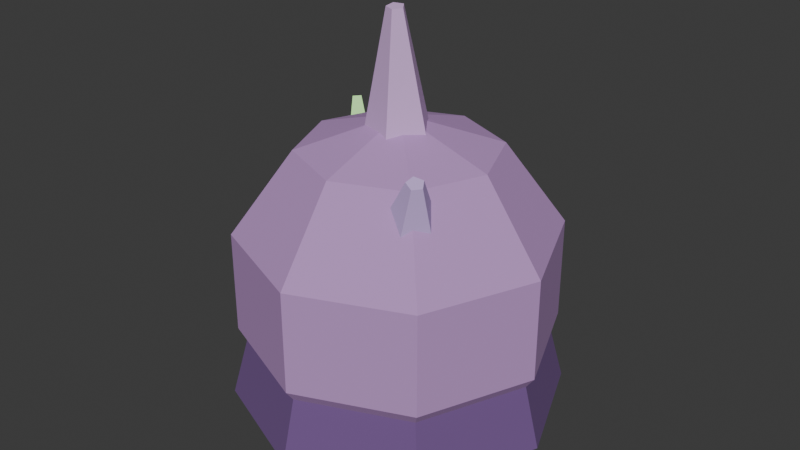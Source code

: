 # Source: bio_umb_item.blend  (saved by Blender 5.1.29; exported with 4.5.12 LTS)
import bpy
from mathutils import Matrix  # noqa: F401  (used for matrix-valued properties, if any)

bpy.ops.wm.read_factory_settings(use_empty=True)
scene = bpy.context.scene
scene.name = 'Scene'

# ---- collections
col_collection = bpy.data.collections.new('Collection'); scene.collection.children.link(col_collection)

# ---- materials (node trees are filled in below, after node groups)
mat_hemispheremat = bpy.data.materials.new('HemisphereMat')
mat_hemispheremat.diffuse_color = (0.1647, 0.08235, 0.251, 1.0)
mat_spheremat = bpy.data.materials.new('SphereMat')
mat_spheremat.diffuse_color = (0.502, 0.2824, 0.5961, 1.0)
mat_conemat = bpy.data.materials.new('ConeMat')
mat_conemat.diffuse_color = (0.6902, 0.4392, 0.7843, 1.0)
mat_conemat_001 = bpy.data.materials.new('ConeMat.001')
mat_conemat_001.diffuse_color = (0.5608, 1.0, 0.4, 1.0)
mat_conemat_002 = bpy.data.materials.new('ConeMat.002')
mat_conemat_002.diffuse_color = (0.6078, 0.4353, 0.8118, 1.0)

# ---- material node trees
mat_hemispheremat.use_nodes = True; mat_hemispheremat.node_tree.nodes.clear()
_N = mat_hemispheremat.node_tree.nodes; _L = mat_hemispheremat.node_tree.links
n0 = _N.new('ShaderNodeBsdfPrincipled'); n0.name = 'Principled BSDF'; n0.location = (-200, 100)
n0.inputs[0].default_value = (0.1647, 0.08235, 0.251, 1.0)
n0.inputs[2].default_value = 1.0
n1 = _N.new('ShaderNodeOutputMaterial'); n1.name = 'Material Output'; n1.location = (200, 100)
_L.new(n0.outputs[0], n1.inputs[0])
n1.is_active_output = True
mat_spheremat.use_nodes = True; mat_spheremat.node_tree.nodes.clear()
_N = mat_spheremat.node_tree.nodes; _L = mat_spheremat.node_tree.links
n0 = _N.new('ShaderNodeBsdfPrincipled'); n0.name = 'Principled BSDF'; n0.location = (-200, 100)
n0.inputs[0].default_value = (0.502, 0.2824, 0.5961, 1.0)
n0.inputs[2].default_value = 1.0
n1 = _N.new('ShaderNodeOutputMaterial'); n1.name = 'Material Output'; n1.location = (200, 100)
_L.new(n0.outputs[0], n1.inputs[0])
n1.is_active_output = True
mat_conemat.use_nodes = True; mat_conemat.node_tree.nodes.clear()
_N = mat_conemat.node_tree.nodes; _L = mat_conemat.node_tree.links
n0 = _N.new('ShaderNodeBsdfPrincipled'); n0.name = 'Principled BSDF'; n0.location = (-200, 100)
n0.inputs[0].default_value = (0.6902, 0.4392, 0.7843, 1.0)
n0.inputs[2].default_value = 1.0
n1 = _N.new('ShaderNodeOutputMaterial'); n1.name = 'Material Output'; n1.location = (200, 100)
_L.new(n0.outputs[0], n1.inputs[0])
n1.is_active_output = True
mat_conemat_001.use_nodes = True; mat_conemat_001.node_tree.nodes.clear()
_N = mat_conemat_001.node_tree.nodes; _L = mat_conemat_001.node_tree.links
n0 = _N.new('ShaderNodeBsdfPrincipled'); n0.name = 'Principled BSDF'; n0.location = (-200, 100)
n0.inputs[0].default_value = (0.5608, 1.0, 0.4, 1.0)
n0.inputs[2].default_value = 1.0
n1 = _N.new('ShaderNodeOutputMaterial'); n1.name = 'Material Output'; n1.location = (200, 100)
_L.new(n0.outputs[0], n1.inputs[0])
n1.is_active_output = True
mat_conemat_002.use_nodes = True; mat_conemat_002.node_tree.nodes.clear()
_N = mat_conemat_002.node_tree.nodes; _L = mat_conemat_002.node_tree.links
n0 = _N.new('ShaderNodeBsdfPrincipled'); n0.name = 'Principled BSDF'; n0.location = (-200, 100)
n0.inputs[0].default_value = (0.6078, 0.4353, 0.8118, 1.0)
n0.inputs[2].default_value = 1.0
n1 = _N.new('ShaderNodeOutputMaterial'); n1.name = 'Material Output'; n1.location = (200, 100)
_L.new(n0.outputs[0], n1.inputs[0])
n1.is_active_output = True

# ---- world
world_world = bpy.data.worlds.new('World'); scene.world = world_world
world_world.use_nodes = True; world_world.node_tree.nodes.clear()
_N = world_world.node_tree.nodes; _L = world_world.node_tree.links
n0 = _N.new('ShaderNodeOutputWorld'); n0.name = 'World Output'; n0.location = (200, 100)
n1 = _N.new('ShaderNodeBackground'); n1.name = 'Background'; n1.location = (-200, 100)
n1.inputs[0].default_value = (0.05088, 0.05088, 0.05088, 1.0)
_L.new(n1.outputs[0], n0.inputs[0])
n0.is_active_output = True
world_world.color = (0.05088, 0.05088, 0.05088)
world_world.sun_shadow_jitter_overblur = 0.0

# ---- meshes
me_hemisphere = bpy.data.meshes.new('Hemisphere')
me_hemisphere.from_pydata([(0.08, 0.0, 0.0), (0.05657, 0.05657, 0.0), (4.899e-18, 0.08, 0.0), (-0.05657, 0.05657, 0.0), (-0.08, 9.797e-18, 0.0), (-0.05657, -0.05657, 0.0), (-1.47e-17, -0.08, 0.0), (0.05657, -0.05657, 0.0), (0.06928, 0.0, 0.04), (0.04899, 0.04899, 0.04), (4.242e-18, 0.06928, 0.04), (-0.04899, 0.04899, 0.04), (-0.06928, 8.485e-18, 0.04), (-0.04899, -0.04899, 0.04), (-1.273e-17, -0.06928, 0.04), (0.04899, -0.04899, 0.04), (0.04, 0.0, 0.06928), (0.02828, 0.02828, 0.06928), (2.449e-18, 0.04, 0.06928), (-0.02828, 0.02828, 0.06928), (-0.04, 4.899e-18, 0.06928), (-0.02828, -0.02828, 0.06928), (-7.348e-18, -0.04, 0.06928), (0.02828, -0.02828, 0.06928), (0.0, 0.0, 0.08)], [], [(0, 1, 9, 8), (1, 2, 10, 9), (2, 3, 11, 10), (3, 4, 12, 11), (4, 5, 13, 12), (5, 6, 14, 13), (6, 7, 15, 14), (7, 0, 8, 15), (8, 9, 17, 16), (9, 10, 18, 17), (10, 11, 19, 18), (11, 12, 20, 19), (12, 13, 21, 20), (13, 14, 22, 21), (14, 15, 23, 22), (15, 8, 16, 23), (16, 17, 24), (17, 18, 24), (18, 19, 24), (19, 20, 24), (20, 21, 24), (21, 22, 24), (22, 23, 24), (23, 16, 24), (7, 6, 5, 4, 3, 2, 1, 0)])
me_hemisphere.materials.append(mat_hemispheremat)
me_hemisphere.update()
me_sphere = bpy.data.meshes.new('Sphere')
me_sphere.from_pydata([(0.0, 0.0, -0.08), (0.0, 0.0, 0.08), (0.04702, 0.0, 0.06472), (0.03325, 0.03325, 0.06472), (2.879e-18, 0.04702, 0.06472), (-0.03325, 0.03325, 0.06472), (-0.04702, 5.759e-18, 0.06472), (-0.03325, -0.03325, 0.06472), (-8.638e-18, -0.04702, 0.06472), (0.03325, -0.03325, 0.06472), (0.07608, 0.0, 0.02472), (0.0538, 0.0538, 0.02472), (4.659e-18, 0.07608, 0.02472), (-0.0538, 0.0538, 0.02472), (-0.07608, 9.318e-18, 0.02472), (-0.0538, -0.0538, 0.02472), (-1.398e-17, -0.07608, 0.02472), (0.0538, -0.0538, 0.02472), (0.07608, 0.0, -0.02472), (0.0538, 0.0538, -0.02472), (4.659e-18, 0.07608, -0.02472), (-0.0538, 0.0538, -0.02472), (-0.07608, 9.318e-18, -0.02472), (-0.0538, -0.0538, -0.02472), (-1.398e-17, -0.07608, -0.02472), (0.0538, -0.0538, -0.02472), (0.04702, 0.0, -0.06472), (0.03325, 0.03325, -0.06472), (2.879e-18, 0.04702, -0.06472), (-0.03325, 0.03325, -0.06472), (-0.04702, 5.759e-18, -0.06472), (-0.03325, -0.03325, -0.06472), (-8.638e-18, -0.04702, -0.06472), (0.03325, -0.03325, -0.06472)], [], [(1, 2, 3), (1, 3, 4), (1, 4, 5), (1, 5, 6), (1, 6, 7), (1, 7, 8), (1, 8, 9), (1, 9, 2), (2, 10, 11, 3), (3, 11, 12, 4), (4, 12, 13, 5), (5, 13, 14, 6), (6, 14, 15, 7), (7, 15, 16, 8), (8, 16, 17, 9), (9, 17, 10, 2), (10, 18, 19, 11), (11, 19, 20, 12), (12, 20, 21, 13), (13, 21, 22, 14), (14, 22, 23, 15), (15, 23, 24, 16), (16, 24, 25, 17), (17, 25, 18, 10), (18, 26, 27, 19), (19, 27, 28, 20), (20, 28, 29, 21), (21, 29, 30, 22), (22, 30, 31, 23), (23, 31, 32, 24), (24, 32, 33, 25), (25, 33, 26, 18), (26, 0, 27), (27, 0, 28), (28, 0, 29), (29, 0, 30), (30, 0, 31), (31, 0, 32), (32, 0, 33), (33, 0, 26)])
me_sphere.materials.append(mat_spheremat)
me_sphere.update()
me_cone = bpy.data.meshes.new('Cone')
me_cone.from_pydata([(0.018, 0.0, 0.0), (0.005562, 0.01712, 0.0), (-0.01456, 0.01058, 0.0), (-0.01456, -0.01058, 0.0), (0.005562, -0.01712, 0.0), (0.004, 0.0, 0.07), (0.001236, 0.003804, 0.07), (-0.003236, 0.002351, 0.07), (-0.003236, -0.002351, 0.07), (0.001236, -0.003804, 0.07)], [], [(4, 3, 2, 1, 0), (5, 6, 7, 8, 9), (0, 1, 6, 5), (1, 2, 7, 6), (2, 3, 8, 7), (3, 4, 9, 8), (4, 0, 5, 9)])
_uv = me_cone.uv_layers.new(name='UVMap')
_uv.uv.foreach_set('vector', [0.5795, 0.2554, 0.292, 0.3489, 0.292, 0.6511, 0.5795, 0.7446, 0.7571, 0.5, 0.5571, 0.5, 0.5177, 0.5543, 0.4538, 0.5336, 0.4538, 0.4664, 0.5177, 0.4457, 0.0, 0.0, 0.3231, 0.0, 0.3231, 1.0, 0.0, 1.0, 0.3231, 0.0, 0.6463, 0.0, 0.6463, 1.0, 0.3231, 1.0, 0.6463, 0.0, 0.9694, 0.0, 0.9694, 1.0, 0.6463, 1.0, 0.9694, 0.0, 1.293, 0.0, 1.293, 1.0, 0.9694, 1.0, 1.293, 0.0, 1.616, 0.0, 1.616, 1.0, 1.293, 1.0])
me_cone.materials.append(mat_conemat)
me_cone.update()
me_cone_001 = bpy.data.meshes.new('Cone.001')
me_cone_001.from_pydata([(0.013, 0.0, 0.0), (7.96e-19, 0.013, 0.0), (-0.013, 1.592e-18, 0.0), (-2.388e-18, -0.013, 0.0), (0.003, 0.0, 0.05), (1.837e-19, 0.003, 0.05), (-0.003, 3.674e-19, 0.05), (-5.511e-19, -0.003, 0.05)], [], [(3, 2, 1, 0), (4, 5, 6, 7), (0, 1, 5, 4), (1, 2, 6, 5), (2, 3, 7, 6), (3, 0, 4, 7)])
_uv = me_cone_001.uv_layers.new(name='UVMap')
_uv.uv.foreach_set('vector', [0.5, 0.24, 0.24, 0.5, 0.5, 0.76, 0.76, 0.5, 0.56, 0.5, 0.5, 0.56, 0.44, 0.5, 0.5, 0.44, 0.0, 0.0, 0.4084, 0.0, 0.4084, 1.0, 0.0, 1.0, 0.4084, 0.0, 0.8168, 0.0, 0.8168, 1.0, 0.4084, 1.0, 0.8168, 0.0, 1.225, 0.0, 1.225, 1.0, 0.8168, 1.0, 1.225, 0.0, 1.634, 0.0, 1.634, 1.0, 1.225, 1.0])
me_cone_001.materials.append(mat_conemat_001)
me_cone_001.update()
me_cone_002 = bpy.data.meshes.new('Cone.002')
me_cone_002.from_pydata([(0.015, 0.0, 0.0), (0.004635, 0.01427, 0.0), (-0.01214, 0.008817, 0.0), (-0.01214, -0.008817, 0.0), (0.004635, -0.01427, 0.0), (0.004, 0.0, 0.035), (0.001236, 0.003804, 0.035), (-0.003236, 0.002351, 0.035), (-0.003236, -0.002351, 0.035), (0.001236, -0.003804, 0.035)], [], [(4, 3, 2, 1, 0), (5, 6, 7, 8, 9), (0, 1, 6, 5), (1, 2, 7, 6), (2, 3, 8, 7), (3, 4, 9, 8), (4, 0, 5, 9)])
_uv = me_cone_002.uv_layers.new(name='UVMap')
_uv.uv.foreach_set('vector', [0.6324, 0.0924, 0.1533, 0.2481, 0.1533, 0.7519, 0.6324, 0.9076, 0.9286, 0.5, 0.6143, 0.5, 0.5353, 0.6087, 0.4075, 0.5672, 0.4075, 0.4328, 0.5353, 0.3913, 0.0, 0.0, 0.5386, 0.0, 0.5386, 1.0, 0.0, 1.0, 0.5386, 0.0, 1.077, 0.0, 1.077, 1.0, 0.5386, 1.0, 1.077, 0.0, 1.616, 0.0, 1.616, 1.0, 1.077, 1.0, 1.616, 0.0, 2.154, 0.0, 2.154, 1.0, 1.616, 1.0, 2.154, 0.0, 2.693, 0.0, 2.693, 1.0, 2.154, 1.0])
me_cone_002.materials.append(mat_conemat_002)
me_cone_002.update()

# ---- objects
ob_bioumb = bpy.data.objects.new('BioUmb', None)
ob_toxicbase = bpy.data.objects.new('ToxicBase', me_hemisphere)
ob_plumbody = bpy.data.objects.new('PlumBody', me_sphere)
ob_toxicsprout = bpy.data.objects.new('ToxicSprout', me_cone)
ob_vinesprout = bpy.data.objects.new('VineSprout', me_cone_001)
ob_shadowwisp = bpy.data.objects.new('ShadowWisp', me_cone_002)

# ---- transforms, parenting, visibility, modifiers, constraints
ob_bioumb.location = (0.0, 0.0, 0.0)
ob_bioumb.empty_display_size = 0.1
ob_toxicbase.parent = ob_bioumb
ob_toxicbase.location = (0.0, 0.0, 0.0)
ob_plumbody.parent = ob_bioumb
ob_plumbody.location = (0.0, 0.0, 0.06)
ob_toxicsprout.parent = ob_bioumb
ob_toxicsprout.location = (0.0, 0.0, 0.12)
ob_toxicsprout.rotation_euler = (0.1, 0.05, 0.0)
ob_vinesprout.parent = ob_bioumb
ob_vinesprout.location = (-0.04, 0.02, 0.08)
ob_vinesprout.rotation_euler = (-0.35, -0.4, 0.0)
ob_shadowwisp.parent = ob_bioumb
ob_shadowwisp.location = (0.03, -0.03, 0.1)
ob_shadowwisp.rotation_euler = (0.25, 0.3, 0.0)

# ---- collection membership
scene.collection.objects.link(ob_bioumb)
scene.collection.objects.link(ob_toxicbase)
scene.collection.objects.link(ob_plumbody)
scene.collection.objects.link(ob_toxicsprout)
scene.collection.objects.link(ob_vinesprout)
scene.collection.objects.link(ob_shadowwisp)

# ---- scene / render settings (as saved in the file)
scene.frame_start = 1; scene.frame_end = 250; scene.frame_set(1)
scene.render.engine = 'BLENDER_EEVEE_NEXT'
scene.render.bake_bias = 0.0
scene.render.bake_samples = 0
scene.cycles.sampling_pattern = 'TABULATED_SOBOL'
scene.eevee.use_volume_custom_range = False
bpy.context.view_layer.update()

# ---- added for rendering (the .blend has no active camera and no usable light): camera, sun
cam_auto = bpy.data.cameras.new('AutoCamera')
cam_auto.lens = 50.0
cam_auto.sensor_width = 36.0
cam_auto.clip_end = 1000.0
ob_auto_camera = bpy.data.objects.new('AutoCamera', cam_auto)
scene.collection.objects.link(ob_auto_camera)
ob_auto_camera.location = (0.286884, -0.344261, 0.315506)
ob_auto_camera.rotation_euler = (1.09748, -7.21219e-08, 0.694738)
scene.camera = ob_auto_camera
light_auto_sun = bpy.data.lights.new('AutoSun', 'SUN')
light_auto_sun.energy = 3.0
light_auto_sun.angle = 0.0523599
ob_auto_sun = bpy.data.objects.new('AutoSun', light_auto_sun)
scene.collection.objects.link(ob_auto_sun)
ob_auto_sun.rotation_euler = (0.872665, 0.174533, 0.523599)
bpy.context.view_layer.update()
